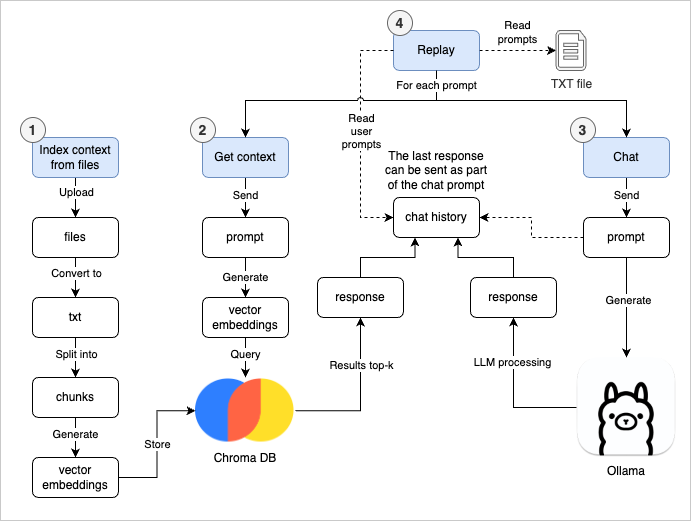

The diagram above was exported from draw.io. Its source (the exported page's mxGraphModel, read from the mxfile embedded in the PNG):
<mxGraphModel dx="1897" dy="823" grid="1" gridSize="10" guides="1" tooltips="1" connect="1" arrows="1" fold="1" page="1" pageScale="1" pageWidth="827" pageHeight="1169" math="0" shadow="0">
  <root>
    <mxCell id="0" />
    <mxCell id="1" parent="0" />
    <mxCell id="vwu_d-jKQCP9L85hydyf-1" value="" style="rounded=0;whiteSpace=wrap;html=1;strokeColor=#C9C9C9;" parent="1" vertex="1">
      <mxGeometry x="-800" y="20" width="690" height="520" as="geometry" />
    </mxCell>
    <mxCell id="tf7IQ7AN6h5D22W9n6xX-43" style="edgeStyle=orthogonalEdgeStyle;rounded=0;orthogonalLoop=1;jettySize=auto;html=1;exitX=1;exitY=0.5;exitDx=0;exitDy=0;entryX=0.5;entryY=1;entryDx=0;entryDy=0;" parent="1" source="tf7IQ7AN6h5D22W9n6xX-1" target="tf7IQ7AN6h5D22W9n6xX-47" edge="1">
      <mxGeometry relative="1" as="geometry">
        <mxPoint x="-487" y="327" as="targetPoint" />
        <Array as="points">
          <mxPoint x="-440" y="430" />
        </Array>
      </mxGeometry>
    </mxCell>
    <mxCell id="tf7IQ7AN6h5D22W9n6xX-45" value="Results top-k" style="edgeLabel;html=1;align=center;verticalAlign=middle;resizable=0;points=[];" parent="tf7IQ7AN6h5D22W9n6xX-43" vertex="1" connectable="0">
      <mxGeometry x="0.3012" relative="1" as="geometry">
        <mxPoint y="-8" as="offset" />
      </mxGeometry>
    </mxCell>
    <mxCell id="tf7IQ7AN6h5D22W9n6xX-1" value="Chroma DB" style="shape=image;verticalLabelPosition=bottom;labelBackgroundColor=default;verticalAlign=top;aspect=fixed;imageAspect=0;image=data:image/png,(base64 omitted: 6252 chars);" parent="1" vertex="1">
      <mxGeometry x="-605" y="397" width="100" height="66.5" as="geometry" />
    </mxCell>
    <mxCell id="tf7IQ7AN6h5D22W9n6xX-53" style="edgeStyle=orthogonalEdgeStyle;rounded=0;orthogonalLoop=1;jettySize=auto;html=1;entryX=0.5;entryY=1;entryDx=0;entryDy=0;" parent="1" source="tf7IQ7AN6h5D22W9n6xX-2" target="tf7IQ7AN6h5D22W9n6xX-49" edge="1">
      <mxGeometry relative="1" as="geometry" />
    </mxCell>
    <mxCell id="tf7IQ7AN6h5D22W9n6xX-58" value="LLM processing" style="edgeLabel;html=1;align=center;verticalAlign=middle;resizable=0;points=[];" parent="tf7IQ7AN6h5D22W9n6xX-53" vertex="1" connectable="0">
      <mxGeometry x="0.4286" y="2" relative="1" as="geometry">
        <mxPoint as="offset" />
      </mxGeometry>
    </mxCell>
    <mxCell id="tf7IQ7AN6h5D22W9n6xX-2" value="Ollama" style="shape=image;verticalLabelPosition=bottom;labelBackgroundColor=default;verticalAlign=top;aspect=fixed;imageAspect=0;image=data:image/png,(base64 omitted: 39700 chars);imageBorder=none;" parent="1" vertex="1">
      <mxGeometry x="-224" y="377" width="100" height="100" as="geometry" />
    </mxCell>
    <mxCell id="tf7IQ7AN6h5D22W9n6xX-28" style="edgeStyle=orthogonalEdgeStyle;rounded=0;orthogonalLoop=1;jettySize=auto;html=1;entryX=0.5;entryY=0;entryDx=0;entryDy=0;" parent="1" source="tf7IQ7AN6h5D22W9n6xX-11" target="tf7IQ7AN6h5D22W9n6xX-18" edge="1">
      <mxGeometry relative="1" as="geometry" />
    </mxCell>
    <mxCell id="tf7IQ7AN6h5D22W9n6xX-31" value="Upload" style="edgeLabel;html=1;align=center;verticalAlign=middle;resizable=0;points=[];" parent="tf7IQ7AN6h5D22W9n6xX-28" vertex="1" connectable="0">
      <mxGeometry x="-0.3" relative="1" as="geometry">
        <mxPoint as="offset" />
      </mxGeometry>
    </mxCell>
    <mxCell id="dlwnouvvmCoLALotXaTM-6" style="edgeStyle=orthogonalEdgeStyle;rounded=0;orthogonalLoop=1;jettySize=auto;html=1;entryX=0.5;entryY=0;entryDx=0;entryDy=0;" edge="1" parent="1" source="tf7IQ7AN6h5D22W9n6xX-12" target="dlwnouvvmCoLALotXaTM-1">
      <mxGeometry relative="1" as="geometry" />
    </mxCell>
    <mxCell id="dlwnouvvmCoLALotXaTM-7" value="Split into" style="edgeLabel;html=1;align=center;verticalAlign=middle;resizable=0;points=[];" vertex="1" connectable="0" parent="dlwnouvvmCoLALotXaTM-6">
      <mxGeometry x="-0.2" relative="1" as="geometry">
        <mxPoint as="offset" />
      </mxGeometry>
    </mxCell>
    <mxCell id="tf7IQ7AN6h5D22W9n6xX-12" value="txt" style="rounded=1;whiteSpace=wrap;html=1;" parent="1" vertex="1">
      <mxGeometry x="-768" y="317" width="86" height="40" as="geometry" />
    </mxCell>
    <mxCell id="tf7IQ7AN6h5D22W9n6xX-29" style="edgeStyle=orthogonalEdgeStyle;rounded=0;orthogonalLoop=1;jettySize=auto;html=1;entryX=0.5;entryY=0;entryDx=0;entryDy=0;" parent="1" source="tf7IQ7AN6h5D22W9n6xX-18" target="tf7IQ7AN6h5D22W9n6xX-12" edge="1">
      <mxGeometry relative="1" as="geometry" />
    </mxCell>
    <mxCell id="tf7IQ7AN6h5D22W9n6xX-32" value="Convert to" style="edgeLabel;html=1;align=center;verticalAlign=middle;resizable=0;points=[];" parent="tf7IQ7AN6h5D22W9n6xX-29" vertex="1" connectable="0">
      <mxGeometry x="-0.3" y="1" relative="1" as="geometry">
        <mxPoint x="-1" y="1" as="offset" />
      </mxGeometry>
    </mxCell>
    <mxCell id="tf7IQ7AN6h5D22W9n6xX-18" value="files" style="rounded=1;whiteSpace=wrap;html=1;" parent="1" vertex="1">
      <mxGeometry x="-768" y="237" width="86" height="40" as="geometry" />
    </mxCell>
    <mxCell id="tf7IQ7AN6h5D22W9n6xX-41" value="Store" style="edgeStyle=orthogonalEdgeStyle;rounded=0;orthogonalLoop=1;jettySize=auto;html=1;entryX=0;entryY=0.5;entryDx=0;entryDy=0;exitX=1;exitY=0.5;exitDx=0;exitDy=0;" parent="1" source="tf7IQ7AN6h5D22W9n6xX-19" target="tf7IQ7AN6h5D22W9n6xX-1" edge="1">
      <mxGeometry relative="1" as="geometry">
        <mxPoint x="-604" y="457" as="sourcePoint" />
      </mxGeometry>
    </mxCell>
    <mxCell id="tf7IQ7AN6h5D22W9n6xX-19" value="vector embeddings" style="rounded=1;whiteSpace=wrap;html=1;" parent="1" vertex="1">
      <mxGeometry x="-768" y="477" width="86" height="40" as="geometry" />
    </mxCell>
    <mxCell id="tf7IQ7AN6h5D22W9n6xX-34" style="edgeStyle=orthogonalEdgeStyle;rounded=0;orthogonalLoop=1;jettySize=auto;html=1;entryX=0.5;entryY=0;entryDx=0;entryDy=0;" parent="1" source="tf7IQ7AN6h5D22W9n6xX-20" target="tf7IQ7AN6h5D22W9n6xX-23" edge="1">
      <mxGeometry relative="1" as="geometry" />
    </mxCell>
    <mxCell id="tf7IQ7AN6h5D22W9n6xX-35" value="Send" style="edgeLabel;html=1;align=center;verticalAlign=middle;resizable=0;points=[];" parent="tf7IQ7AN6h5D22W9n6xX-34" vertex="1" connectable="0">
      <mxGeometry x="-0.15" y="-1" relative="1" as="geometry">
        <mxPoint as="offset" />
      </mxGeometry>
    </mxCell>
    <mxCell id="tf7IQ7AN6h5D22W9n6xX-36" style="edgeStyle=orthogonalEdgeStyle;rounded=0;orthogonalLoop=1;jettySize=auto;html=1;entryX=0.5;entryY=0;entryDx=0;entryDy=0;" parent="1" source="tf7IQ7AN6h5D22W9n6xX-21" target="tf7IQ7AN6h5D22W9n6xX-22" edge="1">
      <mxGeometry relative="1" as="geometry" />
    </mxCell>
    <mxCell id="tf7IQ7AN6h5D22W9n6xX-37" value="Send" style="edgeLabel;html=1;align=center;verticalAlign=middle;resizable=0;points=[];" parent="tf7IQ7AN6h5D22W9n6xX-36" vertex="1" connectable="0">
      <mxGeometry x="-0.15" y="1" relative="1" as="geometry">
        <mxPoint x="-2" as="offset" />
      </mxGeometry>
    </mxCell>
    <mxCell id="dlwnouvvmCoLALotXaTM-11" value="Generate" style="edgeStyle=orthogonalEdgeStyle;rounded=0;orthogonalLoop=1;jettySize=auto;html=1;exitX=0.5;exitY=1;exitDx=0;exitDy=0;" edge="1" parent="1" source="tf7IQ7AN6h5D22W9n6xX-22" target="dlwnouvvmCoLALotXaTM-10">
      <mxGeometry relative="1" as="geometry" />
    </mxCell>
    <mxCell id="tf7IQ7AN6h5D22W9n6xX-22" value="prompt" style="rounded=1;whiteSpace=wrap;html=1;" parent="1" vertex="1">
      <mxGeometry x="-598" y="237" width="86" height="40" as="geometry" />
    </mxCell>
    <mxCell id="tf7IQ7AN6h5D22W9n6xX-52" style="edgeStyle=orthogonalEdgeStyle;rounded=0;orthogonalLoop=1;jettySize=auto;html=1;exitX=0.5;exitY=1;exitDx=0;exitDy=0;" parent="1" source="tf7IQ7AN6h5D22W9n6xX-23" target="tf7IQ7AN6h5D22W9n6xX-2" edge="1">
      <mxGeometry relative="1" as="geometry" />
    </mxCell>
    <mxCell id="tf7IQ7AN6h5D22W9n6xX-57" value="Generate" style="edgeLabel;html=1;align=center;verticalAlign=middle;resizable=0;points=[];" parent="tf7IQ7AN6h5D22W9n6xX-52" vertex="1" connectable="0">
      <mxGeometry x="-0.6618" y="1" relative="1" as="geometry">
        <mxPoint y="25" as="offset" />
      </mxGeometry>
    </mxCell>
    <mxCell id="tf7IQ7AN6h5D22W9n6xX-23" value="prompt" style="rounded=1;whiteSpace=wrap;html=1;" parent="1" vertex="1">
      <mxGeometry x="-217" y="237" width="86" height="40" as="geometry" />
    </mxCell>
    <mxCell id="tf7IQ7AN6h5D22W9n6xX-54" style="edgeStyle=orthogonalEdgeStyle;rounded=0;orthogonalLoop=1;jettySize=auto;html=1;dashed=1;exitX=0;exitY=0.5;exitDx=0;exitDy=0;entryX=1;entryY=0.5;entryDx=0;entryDy=0;" parent="1" source="tf7IQ7AN6h5D22W9n6xX-23" target="tf7IQ7AN6h5D22W9n6xX-25" edge="1">
      <mxGeometry relative="1" as="geometry">
        <mxPoint x="-270" y="227" as="targetPoint" />
      </mxGeometry>
    </mxCell>
    <mxCell id="tf7IQ7AN6h5D22W9n6xX-25" value="chat history" style="rounded=1;whiteSpace=wrap;html=1;" parent="1" vertex="1">
      <mxGeometry x="-407" y="217" width="86" height="40" as="geometry" />
    </mxCell>
    <mxCell id="tf7IQ7AN6h5D22W9n6xX-48" style="edgeStyle=orthogonalEdgeStyle;rounded=0;orthogonalLoop=1;jettySize=auto;html=1;entryX=0.25;entryY=1;entryDx=0;entryDy=0;" parent="1" source="tf7IQ7AN6h5D22W9n6xX-47" target="tf7IQ7AN6h5D22W9n6xX-25" edge="1">
      <mxGeometry relative="1" as="geometry" />
    </mxCell>
    <mxCell id="tf7IQ7AN6h5D22W9n6xX-47" value="response" style="rounded=1;whiteSpace=wrap;html=1;" parent="1" vertex="1">
      <mxGeometry x="-483" y="297" width="86" height="40" as="geometry" />
    </mxCell>
    <mxCell id="tf7IQ7AN6h5D22W9n6xX-50" style="edgeStyle=orthogonalEdgeStyle;rounded=0;orthogonalLoop=1;jettySize=auto;html=1;entryX=0.75;entryY=1;entryDx=0;entryDy=0;" parent="1" source="tf7IQ7AN6h5D22W9n6xX-49" target="tf7IQ7AN6h5D22W9n6xX-25" edge="1">
      <mxGeometry relative="1" as="geometry" />
    </mxCell>
    <mxCell id="tf7IQ7AN6h5D22W9n6xX-49" value="response" style="rounded=1;whiteSpace=wrap;html=1;" parent="1" vertex="1">
      <mxGeometry x="-330" y="297" width="86" height="40" as="geometry" />
    </mxCell>
    <mxCell id="tf7IQ7AN6h5D22W9n6xX-56" value="The last response can be sent as part of the chat prompt" style="text;html=1;align=center;verticalAlign=middle;whiteSpace=wrap;rounded=0;" parent="1" vertex="1">
      <mxGeometry x="-418" y="166" width="108" height="47" as="geometry" />
    </mxCell>
    <mxCell id="vwu_d-jKQCP9L85hydyf-4" value="" style="group" parent="1" vertex="1" connectable="0">
      <mxGeometry x="-780" y="137" width="98" height="60" as="geometry" />
    </mxCell>
    <mxCell id="tf7IQ7AN6h5D22W9n6xX-11" value="Index context from files" style="rounded=1;whiteSpace=wrap;html=1;fillColor=#dae8fc;strokeColor=#6c8ebf;" parent="vwu_d-jKQCP9L85hydyf-4" vertex="1">
      <mxGeometry x="12" y="20" width="86" height="40" as="geometry" />
    </mxCell>
    <mxCell id="tf7IQ7AN6h5D22W9n6xX-62" value="1" style="ellipse;whiteSpace=wrap;html=1;aspect=fixed;fillColor=#f5f5f5;strokeColor=#666666;fontStyle=1;fontSize=14;fontColor=#333333;" parent="vwu_d-jKQCP9L85hydyf-4" vertex="1">
      <mxGeometry width="25" height="25" as="geometry" />
    </mxCell>
    <mxCell id="vwu_d-jKQCP9L85hydyf-5" value="" style="group" parent="1" vertex="1" connectable="0">
      <mxGeometry x="-610" y="137" width="98" height="60" as="geometry" />
    </mxCell>
    <mxCell id="tf7IQ7AN6h5D22W9n6xX-21" value="Get context" style="rounded=1;whiteSpace=wrap;html=1;fillColor=#dae8fc;strokeColor=#6c8ebf;" parent="vwu_d-jKQCP9L85hydyf-5" vertex="1">
      <mxGeometry x="12" y="20" width="86" height="40" as="geometry" />
    </mxCell>
    <mxCell id="tf7IQ7AN6h5D22W9n6xX-63" value="2" style="ellipse;whiteSpace=wrap;html=1;aspect=fixed;fillColor=#f5f5f5;strokeColor=#666666;fontStyle=1;fontSize=14;fontColor=#333333;" parent="vwu_d-jKQCP9L85hydyf-5" vertex="1">
      <mxGeometry width="25" height="25" as="geometry" />
    </mxCell>
    <mxCell id="vwu_d-jKQCP9L85hydyf-6" value="" style="group" parent="1" vertex="1" connectable="0">
      <mxGeometry x="-230" y="137" width="99" height="60" as="geometry" />
    </mxCell>
    <mxCell id="tf7IQ7AN6h5D22W9n6xX-20" value="Chat" style="rounded=1;whiteSpace=wrap;html=1;fillColor=#dae8fc;strokeColor=#6c8ebf;" parent="vwu_d-jKQCP9L85hydyf-6" vertex="1">
      <mxGeometry x="13" y="20" width="86" height="40" as="geometry" />
    </mxCell>
    <mxCell id="tf7IQ7AN6h5D22W9n6xX-64" value="3" style="ellipse;whiteSpace=wrap;html=1;aspect=fixed;fillColor=#f5f5f5;strokeColor=#666666;fontStyle=1;fontSize=14;fontColor=#333333;" parent="vwu_d-jKQCP9L85hydyf-6" vertex="1">
      <mxGeometry width="25" height="25" as="geometry" />
    </mxCell>
    <mxCell id="vwu_d-jKQCP9L85hydyf-7" value="" style="group" parent="1" vertex="1" connectable="0">
      <mxGeometry x="-413" y="30" width="98" height="60" as="geometry" />
    </mxCell>
    <mxCell id="vwu_d-jKQCP9L85hydyf-8" value="Replay" style="rounded=1;whiteSpace=wrap;html=1;fillColor=#dae8fc;strokeColor=#6c8ebf;" parent="vwu_d-jKQCP9L85hydyf-7" vertex="1">
      <mxGeometry x="6" y="20" width="86" height="40" as="geometry" />
    </mxCell>
    <mxCell id="vwu_d-jKQCP9L85hydyf-9" value="4" style="ellipse;whiteSpace=wrap;html=1;aspect=fixed;fillColor=#f5f5f5;strokeColor=#666666;fontStyle=1;fontSize=14;fontColor=#333333;" parent="vwu_d-jKQCP9L85hydyf-7" vertex="1">
      <mxGeometry width="25" height="25" as="geometry" />
    </mxCell>
    <mxCell id="vwu_d-jKQCP9L85hydyf-10" value="TXT file" style="verticalLabelPosition=bottom;html=1;verticalAlign=top;align=center;strokeColor=#666666;fillColor=#f5f5f5;shape=mxgraph.azure.cloud_services_configuration_file;pointerEvents=1;fontColor=#333333;" parent="1" vertex="1">
      <mxGeometry x="-244.5" y="50" width="30" height="40" as="geometry" />
    </mxCell>
    <mxCell id="vwu_d-jKQCP9L85hydyf-13" style="edgeStyle=orthogonalEdgeStyle;rounded=0;orthogonalLoop=1;jettySize=auto;html=1;exitX=1;exitY=0.5;exitDx=0;exitDy=0;entryX=0;entryY=0.5;entryDx=0;entryDy=0;entryPerimeter=0;dashed=1;" parent="1" source="vwu_d-jKQCP9L85hydyf-8" target="vwu_d-jKQCP9L85hydyf-10" edge="1">
      <mxGeometry relative="1" as="geometry" />
    </mxCell>
    <mxCell id="vwu_d-jKQCP9L85hydyf-16" value="Read&lt;div&gt;prompts&lt;/div&gt;" style="edgeLabel;html=1;align=center;verticalAlign=middle;resizable=0;points=[];" parent="vwu_d-jKQCP9L85hydyf-13" vertex="1" connectable="0">
      <mxGeometry x="0.0809" relative="1" as="geometry">
        <mxPoint x="-4" y="-19" as="offset" />
      </mxGeometry>
    </mxCell>
    <mxCell id="vwu_d-jKQCP9L85hydyf-14" style="edgeStyle=orthogonalEdgeStyle;rounded=0;orthogonalLoop=1;jettySize=auto;html=1;exitX=0;exitY=0.5;exitDx=0;exitDy=0;entryX=0;entryY=0.5;entryDx=0;entryDy=0;dashed=1;" parent="1" source="vwu_d-jKQCP9L85hydyf-8" target="tf7IQ7AN6h5D22W9n6xX-25" edge="1">
      <mxGeometry relative="1" as="geometry">
        <Array as="points">
          <mxPoint x="-440" y="70" />
          <mxPoint x="-440" y="237" />
        </Array>
      </mxGeometry>
    </mxCell>
    <mxCell id="vwu_d-jKQCP9L85hydyf-21" value="Read&lt;div&gt;user&lt;br&gt;&lt;div&gt;prompts&lt;/div&gt;&lt;/div&gt;" style="edgeLabel;html=1;align=center;verticalAlign=middle;resizable=0;points=[];" parent="vwu_d-jKQCP9L85hydyf-14" vertex="1" connectable="0">
      <mxGeometry x="-0.2472" y="-1" relative="1" as="geometry">
        <mxPoint x="1" y="25" as="offset" />
      </mxGeometry>
    </mxCell>
    <mxCell id="dlwnouvvmCoLALotXaTM-8" style="edgeStyle=orthogonalEdgeStyle;rounded=0;orthogonalLoop=1;jettySize=auto;html=1;exitX=0.5;exitY=1;exitDx=0;exitDy=0;entryX=0.5;entryY=0;entryDx=0;entryDy=0;" edge="1" parent="1" source="dlwnouvvmCoLALotXaTM-1" target="tf7IQ7AN6h5D22W9n6xX-19">
      <mxGeometry relative="1" as="geometry" />
    </mxCell>
    <mxCell id="dlwnouvvmCoLALotXaTM-9" value="Generate" style="edgeLabel;html=1;align=center;verticalAlign=middle;resizable=0;points=[];" vertex="1" connectable="0" parent="dlwnouvvmCoLALotXaTM-8">
      <mxGeometry x="-0.2" y="2" relative="1" as="geometry">
        <mxPoint x="-3" as="offset" />
      </mxGeometry>
    </mxCell>
    <mxCell id="dlwnouvvmCoLALotXaTM-17" style="edgeStyle=orthogonalEdgeStyle;rounded=0;orthogonalLoop=1;jettySize=auto;html=1;entryX=0.5;entryY=0;entryDx=0;entryDy=0;jumpStyle=arc;" edge="1" parent="1" source="vwu_d-jKQCP9L85hydyf-8" target="tf7IQ7AN6h5D22W9n6xX-21">
      <mxGeometry relative="1" as="geometry">
        <Array as="points">
          <mxPoint x="-364" y="120" />
          <mxPoint x="-555" y="120" />
        </Array>
      </mxGeometry>
    </mxCell>
    <mxCell id="dlwnouvvmCoLALotXaTM-1" value="chunks" style="rounded=1;whiteSpace=wrap;html=1;" vertex="1" parent="1">
      <mxGeometry x="-768" y="397" width="86" height="40" as="geometry" />
    </mxCell>
    <mxCell id="dlwnouvvmCoLALotXaTM-12" style="edgeStyle=orthogonalEdgeStyle;rounded=0;orthogonalLoop=1;jettySize=auto;html=1;exitX=0.5;exitY=1;exitDx=0;exitDy=0;entryX=0.5;entryY=0;entryDx=0;entryDy=0;" edge="1" parent="1" source="dlwnouvvmCoLALotXaTM-10" target="tf7IQ7AN6h5D22W9n6xX-1">
      <mxGeometry relative="1" as="geometry" />
    </mxCell>
    <mxCell id="dlwnouvvmCoLALotXaTM-14" value="Query" style="edgeLabel;html=1;align=center;verticalAlign=middle;resizable=0;points=[];" vertex="1" connectable="0" parent="dlwnouvvmCoLALotXaTM-12">
      <mxGeometry x="0.15" y="1" relative="1" as="geometry">
        <mxPoint x="-2" y="-7" as="offset" />
      </mxGeometry>
    </mxCell>
    <mxCell id="dlwnouvvmCoLALotXaTM-10" value="vector embeddings" style="rounded=1;whiteSpace=wrap;html=1;" vertex="1" parent="1">
      <mxGeometry x="-598" y="317" width="86" height="40" as="geometry" />
    </mxCell>
    <mxCell id="vwu_d-jKQCP9L85hydyf-19" style="edgeStyle=orthogonalEdgeStyle;rounded=0;orthogonalLoop=1;jettySize=auto;html=1;entryX=0.5;entryY=0;entryDx=0;entryDy=0;exitX=0.5;exitY=1;exitDx=0;exitDy=0;" parent="1" source="vwu_d-jKQCP9L85hydyf-8" target="tf7IQ7AN6h5D22W9n6xX-20" edge="1">
      <mxGeometry relative="1" as="geometry">
        <Array as="points">
          <mxPoint x="-364" y="120" />
          <mxPoint x="-174" y="120" />
        </Array>
      </mxGeometry>
    </mxCell>
    <mxCell id="vwu_d-jKQCP9L85hydyf-20" value="For each prompt" style="edgeLabel;html=1;align=center;verticalAlign=middle;resizable=0;points=[];" parent="vwu_d-jKQCP9L85hydyf-19" vertex="1" connectable="0">
      <mxGeometry x="-0.8515" y="-1" relative="1" as="geometry">
        <mxPoint y="-5" as="offset" />
      </mxGeometry>
    </mxCell>
  </root>
</mxGraphModel>